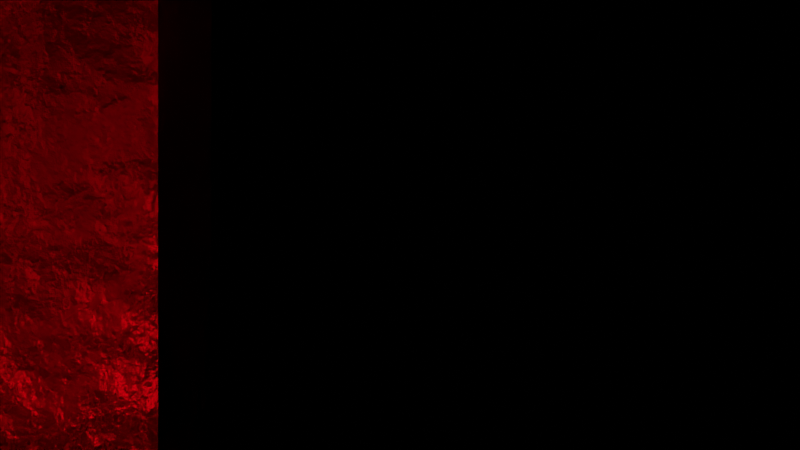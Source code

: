 # Source: untitled.blend  (saved by Blender 2.90.8; exported with 4.5.12 LTS)
import bpy
from mathutils import Matrix  # noqa: F401  (used for matrix-valued properties, if any)

bpy.ops.wm.read_factory_settings(use_empty=True)
scene = bpy.context.scene
scene.name = 'Scene'

# ---- collections
col_collection = bpy.data.collections.new('Collection'); scene.collection.children.link(col_collection)

# ---- materials (node trees are filled in below, after node groups)
mat_material_001 = bpy.data.materials.new('Material.001')
mat_material_001.use_transparent_shadow = False

# ---- material node trees
mat_material_001.use_nodes = True; mat_material_001.node_tree.nodes.clear()
_N = mat_material_001.node_tree.nodes; _L = mat_material_001.node_tree.links
n0 = _N.new('ShaderNodeBsdfPrincipled'); n0.name = 'Principled BSDF'; n0.location = (522, 246)
n0.distribution = 'GGX'
n0.subsurface_method = 'BURLEY'
n0.inputs[1].default_value = 1.0
n0.inputs[3].default_value = 1.45
n0.inputs[27].default_value = (0.0, 0.0, 0.0, 1.0)
n0.inputs[28].default_value = 1.0
n1 = _N.new('ShaderNodeBump'); n1.name = 'Bump'; n1.location = (263, -13)
n1.inputs[0].default_value = 0.3667
n1.inputs[1].default_value = 1.0
n1.inputs[2].default_value = 1.0
n2 = _N.new('ShaderNodeTexNoise'); n2.name = 'Noise Texture'; n2.location = (41, 70)
n2.inputs[3].default_value = 16.0
n3 = _N.new('ShaderNodeMapping'); n3.name = 'Mapping'; n3.location = (-154, 228)
n4 = _N.new('ShaderNodeTexCoord'); n4.name = 'Texture Coordinate'; n4.location = (-390, 222)
n5 = _N.new('ShaderNodeValToRGB'); n5.name = 'ColorRamp.001'; n5.location = (-67, -171)
while len(n5.color_ramp.elements) > 1: n5.color_ramp.elements.remove(n5.color_ramp.elements[-1])
n5.color_ramp.elements[0].position = 0.3514; n5.color_ramp.elements[0].color = (0.0, 0.0, 0.0, 1.0)
_e = n5.color_ramp.elements.new(1.0); _e.color = (1.0, 1.0, 1.0, 1.0)
n6 = _N.new('ShaderNodeTexNoise'); n6.name = 'Noise Texture.001'; n6.location = (35, 738)
n6.inputs[3].default_value = 16.0
n7 = _N.new('ShaderNodeMapping'); n7.name = 'Mapping.001'; n7.location = (-161, 896)
n8 = _N.new('ShaderNodeTexCoord'); n8.name = 'Texture Coordinate.001'; n8.location = (-396, 891)
n9 = _N.new('ShaderNodeValToRGB'); n9.name = 'ColorRamp'; n9.location = (224, 300)
while len(n9.color_ramp.elements) > 1: n9.color_ramp.elements.remove(n9.color_ramp.elements[-1])
n9.color_ramp.elements[0].position = 0.3514; n9.color_ramp.elements[0].color = (0.0, 0.0, 0.0, 1.0)
_e = n9.color_ramp.elements.new(1.0); _e.color = (1.0, 1.0, 1.0, 1.0)
n10 = _N.new('ShaderNodeOutputMaterial'); n10.name = 'Material Output'; n10.location = (1062, 222)
n11 = _N.new('ShaderNodeMixShader'); n11.name = 'Mix Shader'; n11.location = (842, 283)
n12 = _N.new('ShaderNodeValToRGB'); n12.name = 'ColorRamp.002'; n12.location = (342, 600)
while len(n12.color_ramp.elements) > 1: n12.color_ramp.elements.remove(n12.color_ramp.elements[-1])
n12.color_ramp.elements[0].position = 0.1449; n12.color_ramp.elements[0].color = (1.0, 1.0, 1.0, 1.0)
_e = n12.color_ramp.elements.new(0.3949); _e.color = (0.0, 0.0, 0.0, 1.0)
n13 = _N.new('ShaderNodeEmission'); n13.name = 'Emission'; n13.location = (576, -391)
n13.inputs[0].default_value = (1.0, 0.0, 0.005528, 1.0)
n13.inputs[1].default_value = 17.71
_L.new(n0.outputs[0], n11.inputs[1])
_L.new(n9.outputs[0], n0.inputs[2])
_L.new(n2.outputs[1], n9.inputs[0])
_L.new(n3.outputs[0], n2.inputs[0])
_L.new(n4.outputs[3], n3.inputs[0])
_L.new(n1.outputs[0], n0.inputs[5])
_L.new(n5.outputs[0], n1.inputs[3])
_L.new(n2.outputs[1], n5.inputs[0])
_L.new(n7.outputs[0], n6.inputs[0])
_L.new(n8.outputs[3], n7.inputs[0])
_L.new(n6.outputs[1], n12.inputs[0])
_L.new(n11.outputs[0], n10.inputs[0])
_L.new(n12.outputs[0], n11.inputs[0])
_L.new(n13.outputs[0], n11.inputs[2])
n10.is_active_output = True

# ---- world
world_world = bpy.data.worlds.new('World'); scene.world = world_world
world_world.use_nodes = True; world_world.node_tree.nodes.clear()
_N = world_world.node_tree.nodes; _L = world_world.node_tree.links
n0 = _N.new('ShaderNodeOutputWorld'); n0.name = 'World Output'; n0.location = (300, 300)
n1 = _N.new('ShaderNodeBackground'); n1.name = 'Background'; n1.location = (10, 300)
n1.inputs[0].default_value = (0.0, 0.0, 0.0, 1.0)
_L.new(n1.outputs[0], n0.inputs[0])
n0.is_active_output = True
world_world.color = (0.05088, 0.05088, 0.05088)
world_world.use_sun_shadow = False
world_world.sun_shadow_jitter_overblur = 0.0

# ---- cameras
cam_camera_001 = bpy.data.cameras.new('Camera.001')

# ---- lights
light_point = bpy.data.lights.new('Point', 'POINT')
light_point.color = (0.0181, 0.1438, 1.0)
light_point.transmission_factor = 0.0
light_point.energy = 100.0
light_point.shadow_soft_size = 0.25
light_point.shadow_maximum_resolution = 0.006
light_point.use_absolute_resolution = True

# ---- curves / text
txt_text = bpy.data.curves.new('Text', 'FONT')
txt_text.dimensions = '2D'
txt_text.body = 'GAUTAM'
txt_text.materials.append(mat_material_001)
txt_text.use_path_clamp = True
txt_text.extrude = 0.06
txt_text.bevel_depth = 0.01
txt_text.align_x = 'CENTER'
txt_text.align_y = 'CENTER'
cu_beziercircle = bpy.data.curves.new('BezierCircle', 'CURVE')
cu_beziercircle.dimensions = '3D'
_sp = cu_beziercircle.splines.new('BEZIER'); _sp.bezier_points.add(3)
_sp.bezier_points.foreach_set('co', [-1.0, 0.0, 0.0, 0.0, 1.0, 0.0, 1.0, 0.0, 0.0, 0.0, -1.0, 0.0])
_sp.bezier_points.foreach_set('handle_left', [-1.0, -0.5521, 0.0, -0.5521, 1.0, 0.0, 1.0, 0.5521, 0.0, 0.5521, -1.0, 0.0])
_sp.bezier_points.foreach_set('handle_right', [-1.0, 0.5521, 0.0, 0.5521, 1.0, 0.0, 1.0, -0.5521, 0.0, -0.5521, -1.0, 0.0])
for _p, _l, _r in zip(_sp.bezier_points, ['AUTO', 'AUTO', 'AUTO', 'AUTO'], ['AUTO', 'AUTO', 'AUTO', 'AUTO']): _p.handle_left_type = _l; _p.handle_right_type = _r
_sp.order_u = 0
_sp.order_v = 0
_sp.use_cyclic_u = True
cu_beziercircle.use_path = True
cu_beziercircle.use_path_clamp = True
cu_beziercircle.fill_mode = 'FULL'

# ---- objects
ob_text = bpy.data.objects.new('Text', txt_text)
ob_camera = bpy.data.objects.new('Camera', cam_camera_001)
ob_beziercircle = bpy.data.objects.new('BezierCircle', cu_beziercircle)
ob_point = bpy.data.objects.new('Point', light_point)

# ---- transforms, parenting, visibility, modifiers, constraints
ob_text.location = (0.0, 0.0, 0.0)
ob_text.lineart.crease_threshold = 0.0
ob_camera.location = (0.003282, 0.0, 0.06827)
ob_camera.scale = (0.6812, 1.0, 1.0)
ob_camera.lineart.crease_threshold = 0.0
ob_beziercircle.location = (0.003282, 0.0, 0.1421)
ob_beziercircle.scale = (2.41, 0.7436, 1.0)
ob_beziercircle.lineart.crease_threshold = 0.0
ob_point.location = (0.003282, 0.0, 0.06827)
ob_point.lineart.crease_threshold = 0.0
_c = ob_point.constraints.new('FOLLOW_PATH'); _c.name = 'Follow Path'
_c.target = ob_beziercircle
_c.offset = 16.82

# ---- collection membership
col_collection.objects.link(ob_text)
col_collection.objects.link(ob_camera)
col_collection.objects.link(ob_beziercircle)
col_collection.objects.link(ob_point)

# ---- scene / render settings (as saved in the file)
scene.camera = ob_camera
scene.frame_start = 1; scene.frame_end = 120; scene.frame_set(32)
scene.render.engine = 'BLENDER_EEVEE_NEXT'
scene.render.image_settings.file_format = 'FFMPEG'
scene.render.image_settings.color_mode = 'RGB'
scene.cycles.use_denoising = False
scene.cycles.samples = 128
scene.cycles.sampling_pattern = 'TABULATED_SOBOL'
scene.cycles.use_light_tree = False
scene.eevee.use_raytracing = True
scene.view_settings.view_transform = 'Filmic'
bpy.context.view_layer.update()
